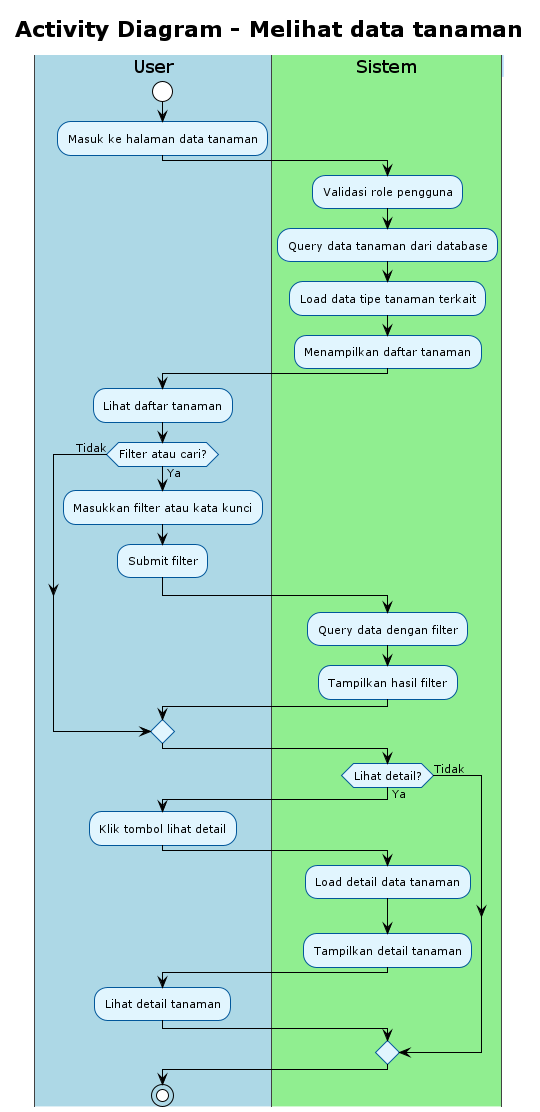

The diagram above was rendered by PlantUML. Its source (embedded in the PNG):
@startuml
' Referensi: Use Case Overview (00_use_case_overview.puml)
' Use case 02: Melihat data tanaman (include dari Mengelola data tanaman)
' Aktor: Penangkar/Kepala Satgas
!theme plain
skinparam activity {
    BackgroundColor #E1F5FE
    BorderColor #01579B
    FontSize 11
}
skinparam swimlane {
    BackgroundColor #F5F5F5
    BorderColor #424242
    TitleBackgroundColor #BBDEFB
    TitleBorderColor #1976D2
}

title Activity Diagram - Melihat data tanaman

|#LightBlue|User|
start
:Masuk ke halaman data tanaman;

|#LightGreen|Sistem|
:Validasi role pengguna;
:Query data tanaman dari database;
:Load data tipe tanaman terkait;
:Menampilkan daftar tanaman;

|#LightBlue|User|
:Lihat daftar tanaman;

if (Filter atau cari?) then (Ya)
    |#LightBlue|User|
    :Masukkan filter atau kata kunci;
    :Submit filter;
    |#LightGreen|Sistem|
    :Query data dengan filter;
    :Tampilkan hasil filter;
else (Tidak)
endif

if (Lihat detail?) then (Ya)
    |#LightBlue|User|
    :Klik tombol lihat detail;
    |#LightGreen|Sistem|
    :Load detail data tanaman;
    :Tampilkan detail tanaman;
    |#LightBlue|User|
    :Lihat detail tanaman;
else (Tidak)
endif

stop

@enduml